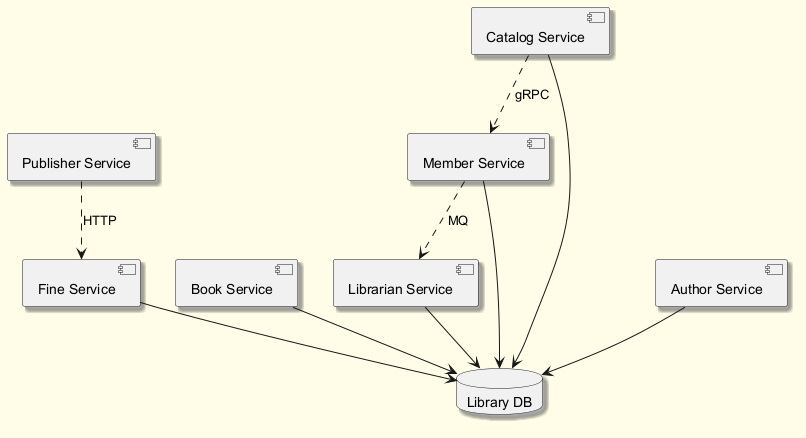

The diagram above was rendered by PlantUML. Its source (embedded in the PNG):
@startuml
skinparam backgroundColor #FFFDE7
skinparam classBackgroundColor #FFF9C4
skinparam classBorderColor #F57F17
skinparam shadowing true
component "Librarian Service" as C_LibrarianService
component "Fine Service" as C_FineService
component "Book Service" as C_BookService
component "Member Service" as C_MemberService
component "Publisher Service" as C_PublisherService
component "Catalog Service" as C_CatalogService
component "Author Service" as C_AuthorService
database "Library DB" as DB_library
C_LibrarianService --> DB_library
C_FineService --> DB_library
C_BookService --> DB_library
C_MemberService --> DB_library
C_CatalogService --> DB_library
C_AuthorService --> DB_library
C_MemberService ..> C_LibrarianService : MQ
C_CatalogService ..> C_MemberService : gRPC
C_PublisherService ..> C_FineService : HTTP
@enduml